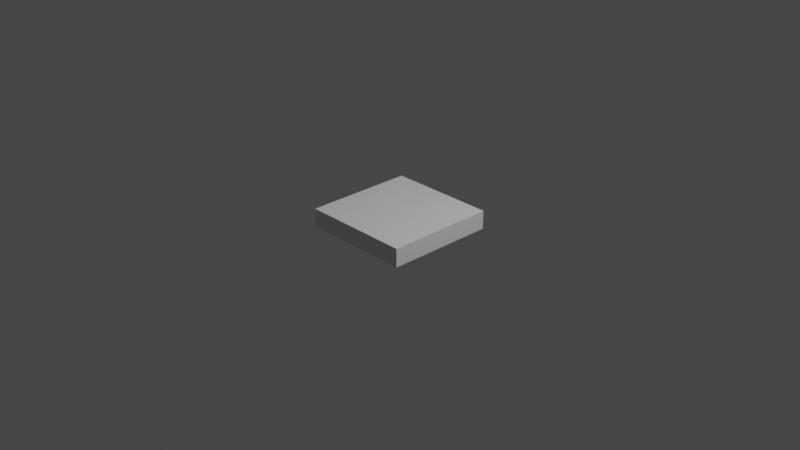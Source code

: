 # Source: detal1.blend  (saved by Blender 3.6.13; exported with 4.5.12 LTS)
import bpy
from mathutils import Matrix  # noqa: F401  (used for matrix-valued properties, if any)

bpy.ops.wm.read_factory_settings(use_empty=True)
scene = bpy.context.scene
scene.name = 'Scene'

# ---- collections
col_collection = bpy.data.collections.new('Collection'); scene.collection.children.link(col_collection)

# ---- materials (node trees are filled in below, after node groups)
mat_material = bpy.data.materials.new('Material')
mat_material.alpha_threshold = 0.0
mat_material.use_transparent_shadow = False
mat_material.roughness = 0.5
mat_material.line_color = (0.0, 0.0, 0.0, 1.0)

# ---- material node trees
mat_material.use_nodes = True; mat_material.node_tree.nodes.clear()
_N = mat_material.node_tree.nodes; _L = mat_material.node_tree.links
n0 = _N.new('ShaderNodeOutputMaterial'); n0.name = 'Material Output'; n0.location = (300, 300)
n1 = _N.new('ShaderNodeBsdfPrincipled'); n1.name = 'Principled BSDF'; n1.location = (10, 300)
n1.distribution = 'GGX'
n1.subsurface_method = 'RANDOM_WALK_SKIN'
n1.inputs[3].default_value = 1.45
n1.inputs[27].default_value = (0.0, 0.0, 0.0, 1.0)
n1.inputs[28].default_value = 1.0
_L.new(n1.outputs[0], n0.inputs[0])
n0.is_active_output = True

# ---- world
world_world = bpy.data.worlds.new('World'); scene.world = world_world
world_world.use_nodes = True; world_world.node_tree.nodes.clear()
_N = world_world.node_tree.nodes; _L = world_world.node_tree.links
n0 = _N.new('ShaderNodeOutputWorld'); n0.name = 'World Output'; n0.location = (300, 300)
n1 = _N.new('ShaderNodeBackground'); n1.name = 'Background'; n1.location = (10, 300)
n1.inputs[0].default_value = (0.05088, 0.05088, 0.05088, 1.0)
_L.new(n1.outputs[0], n0.inputs[0])
n0.is_active_output = True
world_world.color = (0.05088, 0.05088, 0.05088)
world_world.use_sun_shadow = False
world_world.sun_shadow_jitter_overblur = 0.0

# ---- cameras
cam_camera = bpy.data.cameras.new('Camera')
cam_camera.clip_end = 100.0
cam_camera.ortho_scale = 7.314

# ---- lights
light_light = bpy.data.lights.new('Light', 'POINT')
light_light.transmission_factor = 0.0
light_light.energy = 1000.0
light_light.shadow_soft_size = 0.1
light_light.shadow_maximum_resolution = 0.006
light_light.use_absolute_resolution = True

# ---- meshes
me_cube = bpy.data.meshes.new('Cube')
me_cube.from_pydata([(1.0, 1.0, 1.0), (1.0, 1.0, -1.0), (1.0, -1.0, 1.0), (1.0, -1.0, -1.0), (-1.0, 1.0, 1.0), (-1.0, 1.0, -1.0), (-1.0, -1.0, 1.0), (-1.0, -1.0, -1.0)], [], [(0, 4, 6, 2), (3, 2, 6, 7), (7, 6, 4, 5), (5, 1, 3, 7), (1, 0, 2, 3), (5, 4, 0, 1)])
_uv = me_cube.uv_layers.new(name='UVMap')
_uv.uv.foreach_set('vector', [0.625, 0.5, 0.875, 0.5, 0.875, 0.75, 0.625, 0.75, 0.375, 0.75, 0.625, 0.75, 0.625, 1.0, 0.375, 1.0, 0.375, 0.0, 0.625, 0.0, 0.625, 0.25, 0.375, 0.25, 0.125, 0.5, 0.375, 0.5, 0.375, 0.75, 0.125, 0.75, 0.375, 0.5, 0.625, 0.5, 0.625, 0.75, 0.375, 0.75, 0.375, 0.25, 0.625, 0.25, 0.625, 0.5, 0.375, 0.5])
me_cube.materials.append(mat_material)
me_cube.use_mirror_vertex_groups = False
me_cube.update()

# ---- objects
ob_cube = bpy.data.objects.new('Cube', me_cube)
ob_light = bpy.data.objects.new('Light', light_light)
ob_camera = bpy.data.objects.new('Camera', cam_camera)

# ---- transforms, parenting, visibility, modifiers, constraints
ob_cube.location = (0.0, 0.0, 0.0)
ob_cube.scale = (0.6, 0.6, 0.1)
ob_cube.lock_rotations_4d = False
ob_cube.empty_display_type = 'ARROWS'
ob_cube.lineart.crease_threshold = 0.0
ob_light.location = (4.076, 1.005, 5.904)
ob_light.rotation_euler = (0.6503, 0.05522, 1.866)
ob_light.lock_rotations_4d = False
ob_light.empty_display_type = 'ARROWS'
ob_light.color = (0.0, 0.0, 0.0, 0.0)
ob_light.lineart.crease_threshold = 0.0
ob_camera.location = (7.359, -6.926, 4.958)
ob_camera.rotation_euler = (1.109, 0.0, 0.8149)
ob_camera.lock_rotations_4d = False
ob_camera.empty_display_type = 'ARROWS'
ob_camera.color = (0.0, 0.0, 0.0, 0.0)
ob_camera.display_type = 'WIRE'
ob_camera.lineart.crease_threshold = 0.0

# ---- collection membership
col_collection.objects.link(ob_cube)
col_collection.objects.link(ob_light)
col_collection.objects.link(ob_camera)

# ---- scene / render settings (as saved in the file)
scene.camera = ob_camera
scene.frame_start = 1; scene.frame_end = 250; scene.frame_set(1)
scene.render.engine = 'BLENDER_EEVEE_NEXT'
scene.cycles.sampling_pattern = 'TABULATED_SOBOL'
scene.view_settings.view_transform = 'Filmic'
bpy.context.view_layer.update()
